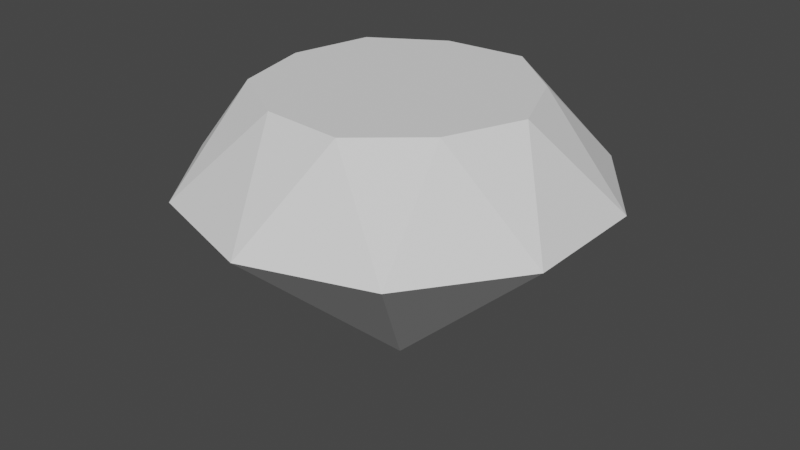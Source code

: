 # Source: Simple_Diamond.blend  (saved by Blender 3.3.6; exported with 4.5.12 LTS)
import bpy
from mathutils import Matrix  # noqa: F401  (used for matrix-valued properties, if any)

bpy.ops.wm.read_factory_settings(use_empty=True)
scene = bpy.context.scene
scene.name = 'Scene'

# ---- collections
col_collection = bpy.data.collections.new('Collection'); scene.collection.children.link(col_collection)

# ---- world
world_world = bpy.data.worlds.new('World'); scene.world = world_world
world_world.use_nodes = True; world_world.node_tree.nodes.clear()
_N = world_world.node_tree.nodes; _L = world_world.node_tree.links
n0 = _N.new('ShaderNodeOutputWorld'); n0.name = 'World Output'; n0.location = (300, 300)
n1 = _N.new('ShaderNodeBackground'); n1.name = 'Background'; n1.location = (10, 300)
n1.inputs[0].default_value = (0.05088, 0.05088, 0.05088, 1.0)
_L.new(n1.outputs[0], n0.inputs[0])
n0.is_active_output = True
world_world.color = (0.05088, 0.05088, 0.05088)
world_world.use_sun_shadow = False
world_world.sun_shadow_jitter_overblur = 0.0

# ---- meshes
me_icosphere = bpy.data.meshes.new('Icosphere')
me_icosphere.from_pydata([(0.2002, -0.6162, 0.4865), (-0.5242, -0.3808, 0.4865), (-0.5242, 0.3808, 0.4865), (0.2002, 0.6162, 0.4865), (0.6479, 2.464e-09, 0.4865), (0.9511, -0.309, 0.07231), (0.9511, 0.309, 0.07231), (0.0, -1.0, 0.07231), (0.5878, -0.809, 0.07231), (-0.9511, -0.309, 0.07231), (-0.5878, -0.809, 0.07231), (-0.5878, 0.809, 0.07231), (-0.9511, 0.309, 0.07231), (0.5878, 0.809, 0.07231), (0.0, 1.0, 0.07231), (0.4985, -0.3622, 0.4865), (-0.1904, -0.586, 0.4865), (-0.6162, 2.464e-09, 0.4865), (-0.1904, 0.586, 0.4865), (0.4985, 0.3622, 0.4865), (0.0, 0.0, -0.7766)], [], [(6, 19, 4), (6, 13, 19), (13, 3, 19), (14, 18, 3), (14, 11, 18), (11, 2, 18), (12, 17, 2), (12, 9, 17), (9, 1, 17), (10, 16, 1), (10, 7, 16), (7, 0, 16), (8, 15, 0), (8, 5, 15), (5, 4, 15), (13, 14, 3), (11, 12, 2), (9, 10, 1), (7, 8, 0), (5, 6, 4), (7, 20, 8), (8, 20, 5), (6, 5, 20), (13, 6, 20), (14, 13, 20), (11, 14, 20), (12, 11, 20), (9, 12, 20), (10, 9, 20), (7, 10, 20), (15, 4, 19, 3, 18, 2, 17, 1, 16, 0)])
_uv = me_icosphere.uv_layers.new(name='UVMap')
_uv.uv.foreach_set('vector', [0.4091, 0.2362, 0.4545, 0.3149, 0.3636, 0.3149, 0.4091, 0.2362, 0.5, 0.2362, 0.4545, 0.3149, 0.5, 0.2362, 0.5455, 0.3149, 0.4545, 0.3149, 0.5909, 0.2362, 0.6364, 0.3149, 0.5455, 0.3149, 0.5909, 0.2362, 0.6818, 0.2362, 0.6364, 0.3149, 0.6818, 0.2362, 0.7273, 0.3149, 0.6364, 0.3149, 0.7727, 0.2362, 0.8182, 0.3149, 0.7273, 0.3149, 0.7727, 0.2362, 0.8636, 0.2362, 0.8182, 0.3149, 0.8636, 0.2362, 0.9091, 0.3149, 0.8182, 0.3149, 0.04546, 0.2362, 0.09091, 0.3149, 0.0, 0.3149, 0.04546, 0.2362, 0.1364, 0.2362, 0.09091, 0.3149, 0.1364, 0.2362, 0.1818, 0.3149, 0.09091, 0.3149, 0.2273, 0.2362, 0.2727, 0.3149, 0.1818, 0.3149, 0.2273, 0.2362, 0.3182, 0.2362, 0.2727, 0.3149, 0.3182, 0.2362, 0.3636, 0.3149, 0.2727, 0.3149, 0.5, 0.2362, 0.5909, 0.2362, 0.5455, 0.3149, 0.6818, 0.2362, 0.7727, 0.2362, 0.7273, 0.3149, 0.8636, 0.2362, 0.9545, 0.2362, 0.9091, 0.3149, 0.1364, 0.2362, 0.2273, 0.2362, 0.1818, 0.3149, 0.3182, 0.2362, 0.4091, 0.2362, 0.3636, 0.3149, 0.1364, 0.2362, 0.0, 0.0, 0.2273, 0.2362, 0.2273, 0.2362, 0.0, 0.0, 0.3182, 0.2362, 0.4091, 0.2362, 0.3182, 0.2362, 0.0, 0.0, 0.5, 0.2362, 0.4091, 0.2362, 0.0, 0.0, 0.5909, 0.2362, 0.5, 0.2362, 0.0, 0.0, 0.6818, 0.2362, 0.5909, 0.2362, 0.0, 0.0, 0.7727, 0.2362, 0.6818, 0.2362, 0.0, 0.0, 0.8636, 0.2362, 0.7727, 0.2362, 0.0, 0.0, 0.9545, 0.2362, 0.8636, 0.2362, 0.0, 0.0, 0.1364, 0.2362, 0.9545, 0.2362, 0.0, 0.0, 0.2727, 0.3149, 0.3636, 0.3149, 0.4545, 0.3149, 0.5455, 0.3149, 0.6364, 0.3149, 0.7273, 0.3149, 0.8182, 0.3149, 0.9091, 0.3149, 0.09091, 0.3149, 0.1818, 0.3149])
me_icosphere.update()

# ---- objects
ob_icosphere = bpy.data.objects.new('Icosphere', me_icosphere)

# ---- transforms, parenting, visibility, modifiers, constraints
ob_icosphere.location = (0.0, 0.0, 0.0)
ob_icosphere.scale = (1.0, 1.0, 1.067)

# ---- collection membership
col_collection.objects.link(ob_icosphere)

# ---- scene / render settings (as saved in the file)
scene.frame_start = 1; scene.frame_end = 250; scene.frame_set(1)
scene.render.engine = 'BLENDER_EEVEE_NEXT'
scene.cycles.sampling_pattern = 'TABULATED_SOBOL'
scene.cycles.use_light_tree = False
scene.view_settings.view_transform = 'Filmic'
bpy.context.view_layer.update()

# ---- added for rendering (the .blend has no active camera and no usable light): camera, sun
cam_auto = bpy.data.cameras.new('AutoCamera')
cam_auto.lens = 50.0
cam_auto.sensor_width = 36.0
cam_auto.clip_end = 1000.0
ob_auto_camera = bpy.data.objects.new('AutoCamera', cam_auto)
scene.collection.objects.link(ob_auto_camera)
ob_auto_camera.location = (2.84206, -3.41047, 2.11881)
ob_auto_camera.rotation_euler = (1.09748, -7.21219e-08, 0.694738)
scene.camera = ob_auto_camera
light_auto_sun = bpy.data.lights.new('AutoSun', 'SUN')
light_auto_sun.energy = 3.0
light_auto_sun.angle = 0.0523599
ob_auto_sun = bpy.data.objects.new('AutoSun', light_auto_sun)
scene.collection.objects.link(ob_auto_sun)
ob_auto_sun.rotation_euler = (0.872665, 0.174533, 0.523599)
bpy.context.view_layer.update()
